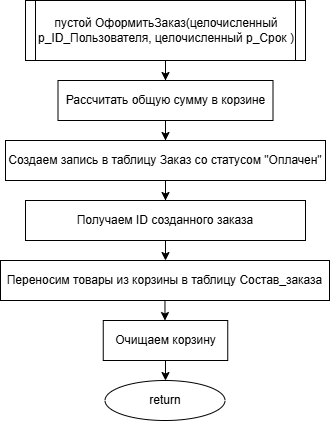

The diagram above was exported from draw.io. Its source (the exported page's mxGraphModel, read from the mxfile embedded in the PNG):
<mxGraphModel dx="996" dy="685" grid="1" gridSize="10" guides="1" tooltips="1" connect="1" arrows="1" fold="1" page="1" pageScale="1" pageWidth="827" pageHeight="1169" math="0" shadow="0">
  <root>
    <mxCell id="0" />
    <mxCell id="1" parent="0" />
    <mxCell id="xs4wcfOk6FMxnU6Bj5jk-3" edge="1" parent="1" source="xs4wcfOk6FMxnU6Bj5jk-1" style="edgeStyle=orthogonalEdgeStyle;rounded=0;orthogonalLoop=1;jettySize=auto;html=1;" target="xs4wcfOk6FMxnU6Bj5jk-2" value="">
      <mxGeometry relative="1" as="geometry" />
    </mxCell>
    <mxCell id="xs4wcfOk6FMxnU6Bj5jk-1" parent="1" style="shape=process;whiteSpace=wrap;html=1;backgroundOutline=1;size=0.03571428571428571;" value="пустой ОформитьЗаказ(целочисленный p_ID_Пользователя, целочисленный p_Срок )" vertex="1">
      <mxGeometry height="60" width="280" x="350" y="310" as="geometry" />
    </mxCell>
    <mxCell id="xs4wcfOk6FMxnU6Bj5jk-5" edge="1" parent="1" source="xs4wcfOk6FMxnU6Bj5jk-2" style="edgeStyle=orthogonalEdgeStyle;rounded=0;orthogonalLoop=1;jettySize=auto;html=1;" target="xs4wcfOk6FMxnU6Bj5jk-4" value="">
      <mxGeometry relative="1" as="geometry" />
    </mxCell>
    <mxCell id="xs4wcfOk6FMxnU6Bj5jk-2" parent="1" style="whiteSpace=wrap;html=1;" value="Рассчитать общую сумму в корзине" vertex="1">
      <mxGeometry height="40" width="215" x="382.5" y="390" as="geometry" />
    </mxCell>
    <mxCell id="xs4wcfOk6FMxnU6Bj5jk-7" edge="1" parent="1" source="xs4wcfOk6FMxnU6Bj5jk-4" style="edgeStyle=orthogonalEdgeStyle;rounded=0;orthogonalLoop=1;jettySize=auto;html=1;" target="xs4wcfOk6FMxnU6Bj5jk-6" value="">
      <mxGeometry relative="1" as="geometry" />
    </mxCell>
    <mxCell id="xs4wcfOk6FMxnU6Bj5jk-4" parent="1" style="whiteSpace=wrap;html=1;" value="Создаем запись в таблицу Заказ со статусом &quot;Оплачен&quot;" vertex="1">
      <mxGeometry height="40" width="320" x="330" y="450" as="geometry" />
    </mxCell>
    <mxCell id="xs4wcfOk6FMxnU6Bj5jk-9" edge="1" parent="1" source="xs4wcfOk6FMxnU6Bj5jk-6" style="edgeStyle=orthogonalEdgeStyle;rounded=0;orthogonalLoop=1;jettySize=auto;html=1;" target="xs4wcfOk6FMxnU6Bj5jk-8" value="">
      <mxGeometry relative="1" as="geometry" />
    </mxCell>
    <mxCell id="xs4wcfOk6FMxnU6Bj5jk-6" parent="1" style="whiteSpace=wrap;html=1;" value="Получаем ID созданного заказа" vertex="1">
      <mxGeometry height="40" width="280" x="350" y="510" as="geometry" />
    </mxCell>
    <mxCell id="xs4wcfOk6FMxnU6Bj5jk-11" edge="1" parent="1" source="xs4wcfOk6FMxnU6Bj5jk-8" style="edgeStyle=orthogonalEdgeStyle;rounded=0;orthogonalLoop=1;jettySize=auto;html=1;" target="xs4wcfOk6FMxnU6Bj5jk-10" value="">
      <mxGeometry relative="1" as="geometry" />
    </mxCell>
    <mxCell id="xs4wcfOk6FMxnU6Bj5jk-8" parent="1" style="whiteSpace=wrap;html=1;" value="Переносим товары из корзины в таблицу Состав_заказа" vertex="1">
      <mxGeometry height="40" width="329" x="325" y="570" as="geometry" />
    </mxCell>
    <mxCell id="xs4wcfOk6FMxnU6Bj5jk-13" edge="1" parent="1" source="xs4wcfOk6FMxnU6Bj5jk-10" style="edgeStyle=orthogonalEdgeStyle;rounded=0;orthogonalLoop=1;jettySize=auto;html=1;" target="xs4wcfOk6FMxnU6Bj5jk-12" value="">
      <mxGeometry relative="1" as="geometry" />
    </mxCell>
    <mxCell id="xs4wcfOk6FMxnU6Bj5jk-10" parent="1" style="whiteSpace=wrap;html=1;" value="Очищаем корзину" vertex="1">
      <mxGeometry height="40" width="124.5" x="427.75" y="630" as="geometry" />
    </mxCell>
    <mxCell id="xs4wcfOk6FMxnU6Bj5jk-12" parent="1" style="ellipse;whiteSpace=wrap;html=1;" value="return" vertex="1">
      <mxGeometry height="40" width="120" x="429.5" y="690" as="geometry" />
    </mxCell>
  </root>
</mxGraphModel>